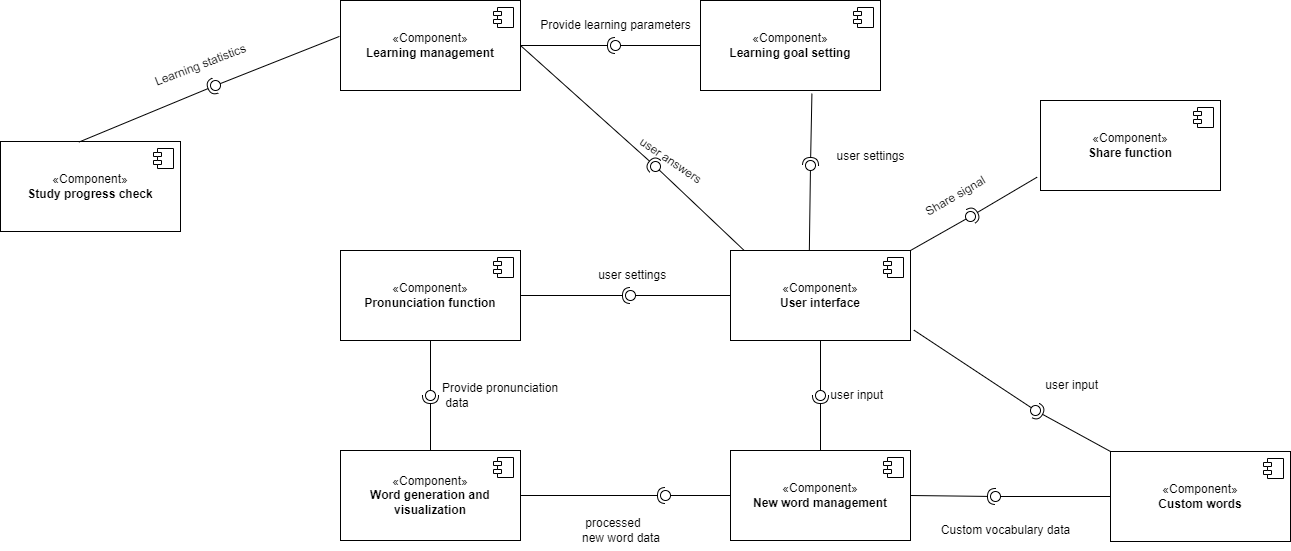

The diagram above was exported from draw.io. Its source (the exported page's mxGraphModel, read from the mxfile embedded in the PNG):
<mxGraphModel dx="2523" dy="707" grid="1" gridSize="10" guides="1" tooltips="1" connect="1" arrows="1" fold="1" page="1" pageScale="1" pageWidth="1200" pageHeight="1600" math="0" shadow="0">
  <root>
    <mxCell id="0" />
    <mxCell id="1" parent="0" />
    <mxCell id="Hc3Tz86l8l19YMrTEk-I-75" value="«Component»&lt;br&gt;&lt;b&gt;User interface&lt;/b&gt;" style="html=1;dropTarget=0;whiteSpace=wrap;" vertex="1" parent="1">
      <mxGeometry x="670" y="590" width="180" height="90" as="geometry" />
    </mxCell>
    <mxCell id="Hc3Tz86l8l19YMrTEk-I-76" value="" style="shape=module;jettyWidth=8;jettyHeight=4;" vertex="1" parent="Hc3Tz86l8l19YMrTEk-I-75">
      <mxGeometry x="1" width="20" height="20" relative="1" as="geometry">
        <mxPoint x="-27" y="7" as="offset" />
      </mxGeometry>
    </mxCell>
    <mxCell id="Hc3Tz86l8l19YMrTEk-I-77" value="«Component»&lt;br&gt;&lt;b&gt;New word management&lt;/b&gt;" style="html=1;dropTarget=0;whiteSpace=wrap;" vertex="1" parent="1">
      <mxGeometry x="670" y="790" width="180" height="90" as="geometry" />
    </mxCell>
    <mxCell id="Hc3Tz86l8l19YMrTEk-I-78" value="" style="shape=module;jettyWidth=8;jettyHeight=4;" vertex="1" parent="Hc3Tz86l8l19YMrTEk-I-77">
      <mxGeometry x="1" width="20" height="20" relative="1" as="geometry">
        <mxPoint x="-27" y="7" as="offset" />
      </mxGeometry>
    </mxCell>
    <mxCell id="Hc3Tz86l8l19YMrTEk-I-79" value="«Component»&lt;br&gt;&lt;b&gt;Custom words&lt;/b&gt;" style="html=1;dropTarget=0;whiteSpace=wrap;" vertex="1" parent="1">
      <mxGeometry x="1050" y="791" width="180" height="90" as="geometry" />
    </mxCell>
    <mxCell id="Hc3Tz86l8l19YMrTEk-I-80" value="" style="shape=module;jettyWidth=8;jettyHeight=4;" vertex="1" parent="Hc3Tz86l8l19YMrTEk-I-79">
      <mxGeometry x="1" width="20" height="20" relative="1" as="geometry">
        <mxPoint x="-27" y="7" as="offset" />
      </mxGeometry>
    </mxCell>
    <mxCell id="Hc3Tz86l8l19YMrTEk-I-81" value="" style="rounded=0;orthogonalLoop=1;jettySize=auto;html=1;endArrow=halfCircle;endFill=0;endSize=6;strokeWidth=1;sketch=0;exitX=0.5;exitY=0;exitDx=0;exitDy=0;" edge="1" target="Hc3Tz86l8l19YMrTEk-I-83" parent="1" source="Hc3Tz86l8l19YMrTEk-I-77">
      <mxGeometry relative="1" as="geometry">
        <mxPoint x="780" y="735" as="sourcePoint" />
      </mxGeometry>
    </mxCell>
    <mxCell id="Hc3Tz86l8l19YMrTEk-I-82" value="" style="rounded=0;orthogonalLoop=1;jettySize=auto;html=1;endArrow=oval;endFill=0;sketch=0;sourcePerimeterSpacing=0;targetPerimeterSpacing=0;endSize=10;exitX=0.5;exitY=1;exitDx=0;exitDy=0;" edge="1" target="Hc3Tz86l8l19YMrTEk-I-83" parent="1" source="Hc3Tz86l8l19YMrTEk-I-75">
      <mxGeometry relative="1" as="geometry">
        <mxPoint x="740" y="735" as="sourcePoint" />
      </mxGeometry>
    </mxCell>
    <mxCell id="Hc3Tz86l8l19YMrTEk-I-83" value="" style="ellipse;whiteSpace=wrap;html=1;align=center;aspect=fixed;fillColor=none;strokeColor=none;resizable=0;perimeter=centerPerimeter;rotatable=0;allowArrows=0;points=[];outlineConnect=1;" vertex="1" parent="1">
      <mxGeometry x="755" y="730" width="10" height="10" as="geometry" />
    </mxCell>
    <mxCell id="Hc3Tz86l8l19YMrTEk-I-84" value="&amp;nbsp;user&amp;nbsp;input" style="text;html=1;align=left;verticalAlign=middle;resizable=0;points=[];autosize=1;strokeColor=none;fillColor=none;" vertex="1" parent="1">
      <mxGeometry x="765" y="720" width="80" height="30" as="geometry" />
    </mxCell>
    <mxCell id="Hc3Tz86l8l19YMrTEk-I-85" value="«Component»&lt;br&gt;&lt;b&gt;Word generation and visualization&lt;/b&gt;" style="html=1;dropTarget=0;whiteSpace=wrap;" vertex="1" parent="1">
      <mxGeometry x="280" y="790" width="180" height="90" as="geometry" />
    </mxCell>
    <mxCell id="Hc3Tz86l8l19YMrTEk-I-86" value="" style="shape=module;jettyWidth=8;jettyHeight=4;" vertex="1" parent="Hc3Tz86l8l19YMrTEk-I-85">
      <mxGeometry x="1" width="20" height="20" relative="1" as="geometry">
        <mxPoint x="-27" y="7" as="offset" />
      </mxGeometry>
    </mxCell>
    <mxCell id="Hc3Tz86l8l19YMrTEk-I-87" value="" style="rounded=0;orthogonalLoop=1;jettySize=auto;html=1;endArrow=halfCircle;endFill=0;endSize=6;strokeWidth=1;sketch=0;exitX=1;exitY=0.5;exitDx=0;exitDy=0;" edge="1" target="Hc3Tz86l8l19YMrTEk-I-89" parent="1" source="Hc3Tz86l8l19YMrTEk-I-85">
      <mxGeometry relative="1" as="geometry">
        <mxPoint x="630" y="835" as="sourcePoint" />
      </mxGeometry>
    </mxCell>
    <mxCell id="Hc3Tz86l8l19YMrTEk-I-88" value="" style="rounded=0;orthogonalLoop=1;jettySize=auto;html=1;endArrow=oval;endFill=0;sketch=0;sourcePerimeterSpacing=0;targetPerimeterSpacing=0;endSize=10;exitX=0;exitY=0.5;exitDx=0;exitDy=0;" edge="1" target="Hc3Tz86l8l19YMrTEk-I-89" parent="1" source="Hc3Tz86l8l19YMrTEk-I-77">
      <mxGeometry relative="1" as="geometry">
        <mxPoint x="590" y="835" as="sourcePoint" />
      </mxGeometry>
    </mxCell>
    <mxCell id="Hc3Tz86l8l19YMrTEk-I-89" value="" style="ellipse;whiteSpace=wrap;html=1;align=center;aspect=fixed;fillColor=none;strokeColor=none;resizable=0;perimeter=centerPerimeter;rotatable=0;allowArrows=0;points=[];outlineConnect=1;" vertex="1" parent="1">
      <mxGeometry x="600" y="830" width="10" height="10" as="geometry" />
    </mxCell>
    <mxCell id="Hc3Tz86l8l19YMrTEk-I-90" value="&amp;nbsp;processed &lt;br&gt;new word data" style="text;html=1;align=left;verticalAlign=middle;resizable=0;points=[];autosize=1;strokeColor=none;fillColor=none;" vertex="1" parent="1">
      <mxGeometry x="520" y="850" width="100" height="40" as="geometry" />
    </mxCell>
    <mxCell id="Hc3Tz86l8l19YMrTEk-I-91" value="" style="rounded=0;orthogonalLoop=1;jettySize=auto;html=1;endArrow=halfCircle;endFill=0;endSize=6;strokeWidth=1;sketch=0;exitX=1;exitY=0.5;exitDx=0;exitDy=0;" edge="1" target="Hc3Tz86l8l19YMrTEk-I-93" parent="1" source="Hc3Tz86l8l19YMrTEk-I-77">
      <mxGeometry relative="1" as="geometry">
        <mxPoint x="940" y="836" as="sourcePoint" />
      </mxGeometry>
    </mxCell>
    <mxCell id="Hc3Tz86l8l19YMrTEk-I-92" value="" style="rounded=0;orthogonalLoop=1;jettySize=auto;html=1;endArrow=oval;endFill=0;sketch=0;sourcePerimeterSpacing=0;targetPerimeterSpacing=0;endSize=10;exitX=0;exitY=0.5;exitDx=0;exitDy=0;" edge="1" target="Hc3Tz86l8l19YMrTEk-I-93" parent="1" source="Hc3Tz86l8l19YMrTEk-I-79">
      <mxGeometry relative="1" as="geometry">
        <mxPoint x="900" y="836" as="sourcePoint" />
      </mxGeometry>
    </mxCell>
    <mxCell id="Hc3Tz86l8l19YMrTEk-I-93" value="" style="ellipse;whiteSpace=wrap;html=1;align=center;aspect=fixed;fillColor=none;strokeColor=none;resizable=0;perimeter=centerPerimeter;rotatable=0;allowArrows=0;points=[];outlineConnect=1;" vertex="1" parent="1">
      <mxGeometry x="930" y="831" width="10" height="10" as="geometry" />
    </mxCell>
    <mxCell id="Hc3Tz86l8l19YMrTEk-I-94" value="Custom vocabulary data" style="text;html=1;align=center;verticalAlign=middle;resizable=0;points=[];autosize=1;strokeColor=none;fillColor=none;" vertex="1" parent="1">
      <mxGeometry x="870" y="855" width="150" height="30" as="geometry" />
    </mxCell>
    <mxCell id="Hc3Tz86l8l19YMrTEk-I-95" value="" style="rounded=0;orthogonalLoop=1;jettySize=auto;html=1;endArrow=halfCircle;endFill=0;endSize=6;strokeWidth=1;sketch=0;exitX=0;exitY=0;exitDx=0;exitDy=0;" edge="1" target="Hc3Tz86l8l19YMrTEk-I-97" parent="1" source="Hc3Tz86l8l19YMrTEk-I-79">
      <mxGeometry relative="1" as="geometry">
        <mxPoint x="990" y="760" as="sourcePoint" />
      </mxGeometry>
    </mxCell>
    <mxCell id="Hc3Tz86l8l19YMrTEk-I-96" value="" style="rounded=0;orthogonalLoop=1;jettySize=auto;html=1;endArrow=oval;endFill=0;sketch=0;sourcePerimeterSpacing=0;targetPerimeterSpacing=0;endSize=10;exitX=1.019;exitY=0.885;exitDx=0;exitDy=0;exitPerimeter=0;" edge="1" target="Hc3Tz86l8l19YMrTEk-I-97" parent="1" source="Hc3Tz86l8l19YMrTEk-I-75">
      <mxGeometry relative="1" as="geometry">
        <mxPoint x="950" y="760" as="sourcePoint" />
      </mxGeometry>
    </mxCell>
    <mxCell id="Hc3Tz86l8l19YMrTEk-I-97" value="" style="ellipse;whiteSpace=wrap;html=1;align=center;aspect=fixed;fillColor=none;strokeColor=none;resizable=0;perimeter=centerPerimeter;rotatable=0;allowArrows=0;points=[];outlineConnect=1;" vertex="1" parent="1">
      <mxGeometry x="970" y="745" width="10" height="10" as="geometry" />
    </mxCell>
    <mxCell id="Hc3Tz86l8l19YMrTEk-I-98" value="&amp;nbsp;user input" style="text;html=1;align=left;verticalAlign=middle;resizable=0;points=[];autosize=1;strokeColor=none;fillColor=none;" vertex="1" parent="1">
      <mxGeometry x="980" y="710" width="80" height="30" as="geometry" />
    </mxCell>
    <mxCell id="Hc3Tz86l8l19YMrTEk-I-99" value="«Component»&lt;br&gt;&lt;b&gt;Pronunciation function&lt;/b&gt;" style="html=1;dropTarget=0;whiteSpace=wrap;" vertex="1" parent="1">
      <mxGeometry x="280" y="590" width="180" height="90" as="geometry" />
    </mxCell>
    <mxCell id="Hc3Tz86l8l19YMrTEk-I-100" value="" style="shape=module;jettyWidth=8;jettyHeight=4;" vertex="1" parent="Hc3Tz86l8l19YMrTEk-I-99">
      <mxGeometry x="1" width="20" height="20" relative="1" as="geometry">
        <mxPoint x="-27" y="7" as="offset" />
      </mxGeometry>
    </mxCell>
    <mxCell id="Hc3Tz86l8l19YMrTEk-I-104" value="" style="rounded=0;orthogonalLoop=1;jettySize=auto;html=1;endArrow=halfCircle;endFill=0;endSize=6;strokeWidth=1;sketch=0;exitX=1;exitY=0.5;exitDx=0;exitDy=0;" edge="1" target="Hc3Tz86l8l19YMrTEk-I-106" parent="1" source="Hc3Tz86l8l19YMrTEk-I-99">
      <mxGeometry relative="1" as="geometry">
        <mxPoint x="490" y="700" as="sourcePoint" />
      </mxGeometry>
    </mxCell>
    <mxCell id="Hc3Tz86l8l19YMrTEk-I-105" value="" style="rounded=0;orthogonalLoop=1;jettySize=auto;html=1;endArrow=oval;endFill=0;sketch=0;sourcePerimeterSpacing=0;targetPerimeterSpacing=0;endSize=10;exitX=0;exitY=0.5;exitDx=0;exitDy=0;" edge="1" target="Hc3Tz86l8l19YMrTEk-I-106" parent="1" source="Hc3Tz86l8l19YMrTEk-I-75">
      <mxGeometry relative="1" as="geometry">
        <mxPoint x="550" y="635" as="sourcePoint" />
      </mxGeometry>
    </mxCell>
    <mxCell id="Hc3Tz86l8l19YMrTEk-I-106" value="" style="ellipse;whiteSpace=wrap;html=1;align=center;aspect=fixed;fillColor=none;strokeColor=none;resizable=0;perimeter=centerPerimeter;rotatable=0;allowArrows=0;points=[];outlineConnect=1;" vertex="1" parent="1">
      <mxGeometry x="565" y="630" width="10" height="10" as="geometry" />
    </mxCell>
    <mxCell id="Hc3Tz86l8l19YMrTEk-I-107" value="&amp;nbsp;user settings" style="text;html=1;align=center;verticalAlign=middle;resizable=0;points=[];autosize=1;strokeColor=none;fillColor=none;" vertex="1" parent="1">
      <mxGeometry x="525" y="600" width="90" height="30" as="geometry" />
    </mxCell>
    <mxCell id="Hc3Tz86l8l19YMrTEk-I-111" value="" style="rounded=0;orthogonalLoop=1;jettySize=auto;html=1;endArrow=halfCircle;endFill=0;endSize=6;strokeWidth=1;sketch=0;exitX=0.5;exitY=0;exitDx=0;exitDy=0;" edge="1" target="Hc3Tz86l8l19YMrTEk-I-113" parent="1" source="Hc3Tz86l8l19YMrTEk-I-85">
      <mxGeometry relative="1" as="geometry">
        <mxPoint x="410" y="735" as="sourcePoint" />
      </mxGeometry>
    </mxCell>
    <mxCell id="Hc3Tz86l8l19YMrTEk-I-112" value="" style="rounded=0;orthogonalLoop=1;jettySize=auto;html=1;endArrow=oval;endFill=0;sketch=0;sourcePerimeterSpacing=0;targetPerimeterSpacing=0;endSize=10;exitX=0.5;exitY=1;exitDx=0;exitDy=0;" edge="1" target="Hc3Tz86l8l19YMrTEk-I-113" parent="1" source="Hc3Tz86l8l19YMrTEk-I-99">
      <mxGeometry relative="1" as="geometry">
        <mxPoint x="370" y="735" as="sourcePoint" />
      </mxGeometry>
    </mxCell>
    <mxCell id="Hc3Tz86l8l19YMrTEk-I-113" value="" style="ellipse;whiteSpace=wrap;html=1;align=center;aspect=fixed;fillColor=none;strokeColor=none;resizable=0;perimeter=centerPerimeter;rotatable=0;allowArrows=0;points=[];outlineConnect=1;" vertex="1" parent="1">
      <mxGeometry x="365" y="730" width="10" height="10" as="geometry" />
    </mxCell>
    <mxCell id="Hc3Tz86l8l19YMrTEk-I-114" value="Provide pronunciation&lt;br&gt;&amp;nbsp;data" style="text;html=1;align=left;verticalAlign=middle;resizable=0;points=[];autosize=1;strokeColor=none;fillColor=none;" vertex="1" parent="1">
      <mxGeometry x="380" y="715" width="140" height="40" as="geometry" />
    </mxCell>
    <mxCell id="Hc3Tz86l8l19YMrTEk-I-115" value="«Component»&lt;br&gt;&lt;b&gt;Learning management&lt;/b&gt;" style="html=1;dropTarget=0;whiteSpace=wrap;" vertex="1" parent="1">
      <mxGeometry x="280" y="340" width="180" height="90" as="geometry" />
    </mxCell>
    <mxCell id="Hc3Tz86l8l19YMrTEk-I-116" value="" style="shape=module;jettyWidth=8;jettyHeight=4;" vertex="1" parent="Hc3Tz86l8l19YMrTEk-I-115">
      <mxGeometry x="1" width="20" height="20" relative="1" as="geometry">
        <mxPoint x="-27" y="7" as="offset" />
      </mxGeometry>
    </mxCell>
    <mxCell id="Hc3Tz86l8l19YMrTEk-I-117" value="" style="rounded=0;orthogonalLoop=1;jettySize=auto;html=1;endArrow=halfCircle;endFill=0;endSize=6;strokeWidth=1;sketch=0;exitX=1;exitY=0.5;exitDx=0;exitDy=0;" edge="1" target="Hc3Tz86l8l19YMrTEk-I-119" parent="1" source="Hc3Tz86l8l19YMrTEk-I-115">
      <mxGeometry relative="1" as="geometry">
        <mxPoint x="625" y="485" as="sourcePoint" />
      </mxGeometry>
    </mxCell>
    <mxCell id="Hc3Tz86l8l19YMrTEk-I-118" value="" style="rounded=0;orthogonalLoop=1;jettySize=auto;html=1;endArrow=oval;endFill=0;sketch=0;sourcePerimeterSpacing=0;targetPerimeterSpacing=0;endSize=10;exitX=0.074;exitY=-0.004;exitDx=0;exitDy=0;exitPerimeter=0;" edge="1" target="Hc3Tz86l8l19YMrTEk-I-119" parent="1" source="Hc3Tz86l8l19YMrTEk-I-75">
      <mxGeometry relative="1" as="geometry">
        <mxPoint x="585" y="485" as="sourcePoint" />
      </mxGeometry>
    </mxCell>
    <mxCell id="Hc3Tz86l8l19YMrTEk-I-119" value="" style="ellipse;whiteSpace=wrap;html=1;align=center;aspect=fixed;fillColor=none;strokeColor=none;resizable=0;perimeter=centerPerimeter;rotatable=0;allowArrows=0;points=[];outlineConnect=1;" vertex="1" parent="1">
      <mxGeometry x="590" y="501" width="10" height="10" as="geometry" />
    </mxCell>
    <mxCell id="Hc3Tz86l8l19YMrTEk-I-120" value="user answers" style="text;html=1;align=center;verticalAlign=middle;resizable=0;points=[];autosize=1;strokeColor=none;fillColor=none;spacingBottom=-1;rotation=34;" vertex="1" parent="1">
      <mxGeometry x="565" y="490" width="90" height="20" as="geometry" />
    </mxCell>
    <mxCell id="Hc3Tz86l8l19YMrTEk-I-121" value="«Component»&lt;br&gt;&lt;b&gt;Learning goal setting&lt;/b&gt;" style="html=1;dropTarget=0;whiteSpace=wrap;" vertex="1" parent="1">
      <mxGeometry x="640" y="340" width="180" height="90" as="geometry" />
    </mxCell>
    <mxCell id="Hc3Tz86l8l19YMrTEk-I-122" value="" style="shape=module;jettyWidth=8;jettyHeight=4;" vertex="1" parent="Hc3Tz86l8l19YMrTEk-I-121">
      <mxGeometry x="1" width="20" height="20" relative="1" as="geometry">
        <mxPoint x="-27" y="7" as="offset" />
      </mxGeometry>
    </mxCell>
    <mxCell id="Hc3Tz86l8l19YMrTEk-I-123" value="" style="rounded=0;orthogonalLoop=1;jettySize=auto;html=1;endArrow=halfCircle;endFill=0;endSize=6;strokeWidth=1;sketch=0;exitX=1;exitY=0.5;exitDx=0;exitDy=0;" edge="1" target="Hc3Tz86l8l19YMrTEk-I-125" parent="1" source="Hc3Tz86l8l19YMrTEk-I-115">
      <mxGeometry relative="1" as="geometry">
        <mxPoint x="394.9999999999998" y="390" as="sourcePoint" />
      </mxGeometry>
    </mxCell>
    <mxCell id="Hc3Tz86l8l19YMrTEk-I-124" value="" style="rounded=0;orthogonalLoop=1;jettySize=auto;html=1;endArrow=oval;endFill=0;sketch=0;sourcePerimeterSpacing=0;targetPerimeterSpacing=0;endSize=10;exitX=0;exitY=0.5;exitDx=0;exitDy=0;" edge="1" target="Hc3Tz86l8l19YMrTEk-I-125" parent="1" source="Hc3Tz86l8l19YMrTEk-I-121">
      <mxGeometry relative="1" as="geometry">
        <mxPoint x="400" y="326" as="sourcePoint" />
      </mxGeometry>
    </mxCell>
    <mxCell id="Hc3Tz86l8l19YMrTEk-I-125" value="" style="ellipse;whiteSpace=wrap;html=1;align=center;aspect=fixed;fillColor=none;strokeColor=none;resizable=0;perimeter=centerPerimeter;rotatable=0;allowArrows=0;points=[];outlineConnect=1;" vertex="1" parent="1">
      <mxGeometry x="550" y="380" width="10" height="10" as="geometry" />
    </mxCell>
    <mxCell id="Hc3Tz86l8l19YMrTEk-I-126" value="Provide learning parameters" style="text;html=1;align=center;verticalAlign=middle;resizable=0;points=[];autosize=1;strokeColor=none;fillColor=none;rotation=0;" vertex="1" parent="1">
      <mxGeometry x="470" y="350" width="170" height="30" as="geometry" />
    </mxCell>
    <mxCell id="Hc3Tz86l8l19YMrTEk-I-127" value="" style="rounded=0;orthogonalLoop=1;jettySize=auto;html=1;endArrow=halfCircle;endFill=0;endSize=6;strokeWidth=1;sketch=0;exitX=0.619;exitY=1.035;exitDx=0;exitDy=0;exitPerimeter=0;" edge="1" target="Hc3Tz86l8l19YMrTEk-I-129" parent="1" source="Hc3Tz86l8l19YMrTEk-I-121">
      <mxGeometry relative="1" as="geometry">
        <mxPoint x="740" y="506" as="sourcePoint" />
      </mxGeometry>
    </mxCell>
    <mxCell id="Hc3Tz86l8l19YMrTEk-I-128" value="" style="rounded=0;orthogonalLoop=1;jettySize=auto;html=1;endArrow=oval;endFill=0;sketch=0;sourcePerimeterSpacing=0;targetPerimeterSpacing=0;endSize=10;exitX=0.438;exitY=0.002;exitDx=0;exitDy=0;exitPerimeter=0;" edge="1" target="Hc3Tz86l8l19YMrTEk-I-129" parent="1" source="Hc3Tz86l8l19YMrTEk-I-75">
      <mxGeometry relative="1" as="geometry">
        <mxPoint x="700" y="506" as="sourcePoint" />
      </mxGeometry>
    </mxCell>
    <mxCell id="Hc3Tz86l8l19YMrTEk-I-129" value="" style="ellipse;whiteSpace=wrap;html=1;align=center;aspect=fixed;fillColor=none;strokeColor=none;resizable=0;perimeter=centerPerimeter;rotatable=0;allowArrows=0;points=[];outlineConnect=1;" vertex="1" parent="1">
      <mxGeometry x="745" y="500" width="10" height="10" as="geometry" />
    </mxCell>
    <mxCell id="Hc3Tz86l8l19YMrTEk-I-130" value="user settings" style="text;html=1;align=center;verticalAlign=middle;resizable=0;points=[];autosize=1;strokeColor=none;fillColor=none;" vertex="1" parent="1">
      <mxGeometry x="765" y="481" width="90" height="30" as="geometry" />
    </mxCell>
    <mxCell id="Hc3Tz86l8l19YMrTEk-I-132" value="«Component»&lt;br&gt;&lt;b&gt;Study progress check&lt;/b&gt;" style="html=1;dropTarget=0;whiteSpace=wrap;" vertex="1" parent="1">
      <mxGeometry x="-60" y="481" width="180" height="90" as="geometry" />
    </mxCell>
    <mxCell id="Hc3Tz86l8l19YMrTEk-I-133" value="" style="shape=module;jettyWidth=8;jettyHeight=4;" vertex="1" parent="Hc3Tz86l8l19YMrTEk-I-132">
      <mxGeometry x="1" width="20" height="20" relative="1" as="geometry">
        <mxPoint x="-27" y="7" as="offset" />
      </mxGeometry>
    </mxCell>
    <mxCell id="Hc3Tz86l8l19YMrTEk-I-134" value="" style="rounded=0;orthogonalLoop=1;jettySize=auto;html=1;endArrow=halfCircle;endFill=0;endSize=6;strokeWidth=1;sketch=0;exitX=0.435;exitY=0.007;exitDx=0;exitDy=0;exitPerimeter=0;" edge="1" target="Hc3Tz86l8l19YMrTEk-I-136" parent="1" source="Hc3Tz86l8l19YMrTEk-I-132">
      <mxGeometry relative="1" as="geometry">
        <mxPoint x="130" y="395" as="sourcePoint" />
      </mxGeometry>
    </mxCell>
    <mxCell id="Hc3Tz86l8l19YMrTEk-I-135" value="" style="rounded=0;orthogonalLoop=1;jettySize=auto;html=1;endArrow=oval;endFill=0;sketch=0;sourcePerimeterSpacing=0;targetPerimeterSpacing=0;endSize=10;exitX=-0.006;exitY=0.399;exitDx=0;exitDy=0;exitPerimeter=0;" edge="1" target="Hc3Tz86l8l19YMrTEk-I-136" parent="1" source="Hc3Tz86l8l19YMrTEk-I-115">
      <mxGeometry relative="1" as="geometry">
        <mxPoint x="90" y="395" as="sourcePoint" />
      </mxGeometry>
    </mxCell>
    <mxCell id="Hc3Tz86l8l19YMrTEk-I-136" value="" style="ellipse;whiteSpace=wrap;html=1;align=center;aspect=fixed;fillColor=none;strokeColor=none;resizable=0;perimeter=centerPerimeter;rotatable=0;allowArrows=0;points=[];outlineConnect=1;" vertex="1" parent="1">
      <mxGeometry x="150" y="420" width="10" height="10" as="geometry" />
    </mxCell>
    <mxCell id="Hc3Tz86l8l19YMrTEk-I-137" value="Learning statistics" style="text;html=1;align=center;verticalAlign=middle;resizable=0;points=[];autosize=1;strokeColor=none;fillColor=none;rotation=339;" vertex="1" parent="1">
      <mxGeometry x="80" y="390" width="120" height="30" as="geometry" />
    </mxCell>
    <mxCell id="Hc3Tz86l8l19YMrTEk-I-138" value="«Component»&lt;br&gt;&lt;b&gt;Share function&lt;/b&gt;" style="html=1;dropTarget=0;whiteSpace=wrap;" vertex="1" parent="1">
      <mxGeometry x="980" y="440" width="180" height="90" as="geometry" />
    </mxCell>
    <mxCell id="Hc3Tz86l8l19YMrTEk-I-139" value="" style="shape=module;jettyWidth=8;jettyHeight=4;" vertex="1" parent="Hc3Tz86l8l19YMrTEk-I-138">
      <mxGeometry x="1" width="20" height="20" relative="1" as="geometry">
        <mxPoint x="-27" y="7" as="offset" />
      </mxGeometry>
    </mxCell>
    <mxCell id="Hc3Tz86l8l19YMrTEk-I-140" value="" style="rounded=0;orthogonalLoop=1;jettySize=auto;html=1;endArrow=halfCircle;endFill=0;endSize=6;strokeWidth=1;sketch=0;exitX=-0.019;exitY=0.852;exitDx=0;exitDy=0;exitPerimeter=0;" edge="1" target="Hc3Tz86l8l19YMrTEk-I-142" parent="1" source="Hc3Tz86l8l19YMrTEk-I-138">
      <mxGeometry relative="1" as="geometry">
        <mxPoint x="930" y="565" as="sourcePoint" />
      </mxGeometry>
    </mxCell>
    <mxCell id="Hc3Tz86l8l19YMrTEk-I-141" value="" style="rounded=0;orthogonalLoop=1;jettySize=auto;html=1;endArrow=oval;endFill=0;sketch=0;sourcePerimeterSpacing=0;targetPerimeterSpacing=0;endSize=10;exitX=1;exitY=0;exitDx=0;exitDy=0;" edge="1" target="Hc3Tz86l8l19YMrTEk-I-142" parent="1" source="Hc3Tz86l8l19YMrTEk-I-75">
      <mxGeometry relative="1" as="geometry">
        <mxPoint x="890" y="565" as="sourcePoint" />
      </mxGeometry>
    </mxCell>
    <mxCell id="Hc3Tz86l8l19YMrTEk-I-142" value="" style="ellipse;whiteSpace=wrap;html=1;align=center;aspect=fixed;fillColor=none;strokeColor=none;resizable=0;perimeter=centerPerimeter;rotatable=0;allowArrows=0;points=[];outlineConnect=1;" vertex="1" parent="1">
      <mxGeometry x="905" y="551" width="10" height="10" as="geometry" />
    </mxCell>
    <mxCell id="Hc3Tz86l8l19YMrTEk-I-143" value="Share signal" style="text;html=1;align=center;verticalAlign=middle;resizable=0;points=[];autosize=1;strokeColor=none;fillColor=none;rotation=330;" vertex="1" parent="1">
      <mxGeometry x="850" y="521" width="90" height="30" as="geometry" />
    </mxCell>
  </root>
</mxGraphModel>